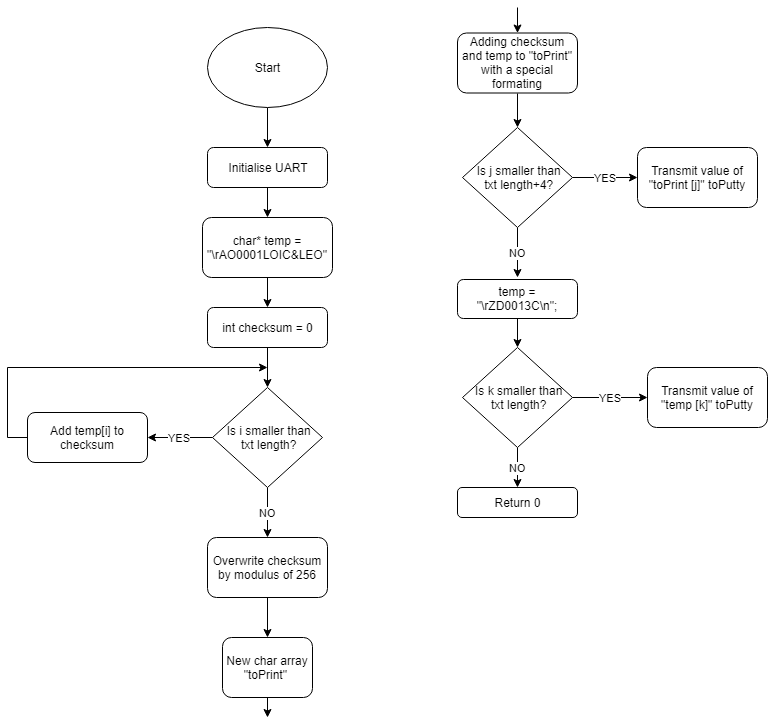

The diagram above was exported from draw.io. Its source (the exported page's mxGraphModel, read from the mxfile embedded in the PNG):
<mxGraphModel dx="1290" dy="179" grid="1" gridSize="10" guides="1" tooltips="1" connect="1" arrows="1" fold="1" page="1" pageScale="1" pageWidth="827" pageHeight="1169" math="0" shadow="0">
  <root>
    <mxCell id="0" />
    <mxCell id="1" parent="0" />
    <mxCell id="pE-oxD7OYkjL-rMMNhon-2" style="edgeStyle=orthogonalEdgeStyle;rounded=0;orthogonalLoop=1;jettySize=auto;html=1;exitX=0.5;exitY=1;exitDx=0;exitDy=0;" edge="1" parent="1" source="pE-oxD7OYkjL-rMMNhon-1" target="pE-oxD7OYkjL-rMMNhon-3">
      <mxGeometry relative="1" as="geometry">
        <mxPoint x="180" y="160" as="targetPoint" />
      </mxGeometry>
    </mxCell>
    <mxCell id="pE-oxD7OYkjL-rMMNhon-1" value="Start" style="ellipse;whiteSpace=wrap;html=1;" vertex="1" parent="1">
      <mxGeometry x="120" y="40" width="120" height="80" as="geometry" />
    </mxCell>
    <mxCell id="pE-oxD7OYkjL-rMMNhon-4" style="edgeStyle=orthogonalEdgeStyle;rounded=0;orthogonalLoop=1;jettySize=auto;html=1;exitX=0.5;exitY=1;exitDx=0;exitDy=0;" edge="1" parent="1" source="pE-oxD7OYkjL-rMMNhon-3">
      <mxGeometry relative="1" as="geometry">
        <mxPoint x="180" y="230" as="targetPoint" />
      </mxGeometry>
    </mxCell>
    <mxCell id="pE-oxD7OYkjL-rMMNhon-3" value="Initialise UART" style="rounded=1;whiteSpace=wrap;html=1;" vertex="1" parent="1">
      <mxGeometry x="120" y="160" width="120" height="40" as="geometry" />
    </mxCell>
    <mxCell id="pE-oxD7OYkjL-rMMNhon-7" style="edgeStyle=orthogonalEdgeStyle;rounded=0;orthogonalLoop=1;jettySize=auto;html=1;exitX=0.5;exitY=1;exitDx=0;exitDy=0;" edge="1" parent="1" source="pE-oxD7OYkjL-rMMNhon-5">
      <mxGeometry relative="1" as="geometry">
        <mxPoint x="180" y="320" as="targetPoint" />
      </mxGeometry>
    </mxCell>
    <mxCell id="pE-oxD7OYkjL-rMMNhon-5" value="char* temp = &quot;\rAO0001LOIC&amp;amp;LEO&quot;" style="rounded=1;whiteSpace=wrap;html=1;" vertex="1" parent="1">
      <mxGeometry x="115" y="230" width="130" height="60" as="geometry" />
    </mxCell>
    <mxCell id="pE-oxD7OYkjL-rMMNhon-9" style="edgeStyle=orthogonalEdgeStyle;rounded=0;orthogonalLoop=1;jettySize=auto;html=1;exitX=0.5;exitY=1;exitDx=0;exitDy=0;" edge="1" parent="1" source="pE-oxD7OYkjL-rMMNhon-8">
      <mxGeometry relative="1" as="geometry">
        <mxPoint x="180" y="400" as="targetPoint" />
      </mxGeometry>
    </mxCell>
    <mxCell id="pE-oxD7OYkjL-rMMNhon-8" value="int checksum = 0" style="rounded=1;whiteSpace=wrap;html=1;" vertex="1" parent="1">
      <mxGeometry x="120" y="320" width="120" height="40" as="geometry" />
    </mxCell>
    <mxCell id="pE-oxD7OYkjL-rMMNhon-34" value="YES" style="edgeStyle=orthogonalEdgeStyle;rounded=0;orthogonalLoop=1;jettySize=auto;html=1;exitX=0;exitY=0.5;exitDx=0;exitDy=0;entryX=1;entryY=0.5;entryDx=0;entryDy=0;" edge="1" parent="1" source="pE-oxD7OYkjL-rMMNhon-11" target="pE-oxD7OYkjL-rMMNhon-16">
      <mxGeometry relative="1" as="geometry" />
    </mxCell>
    <mxCell id="pE-oxD7OYkjL-rMMNhon-37" value="NO" style="edgeStyle=orthogonalEdgeStyle;rounded=0;orthogonalLoop=1;jettySize=auto;html=1;exitX=0.5;exitY=1;exitDx=0;exitDy=0;" edge="1" parent="1" source="pE-oxD7OYkjL-rMMNhon-11">
      <mxGeometry relative="1" as="geometry">
        <mxPoint x="180" y="550" as="targetPoint" />
      </mxGeometry>
    </mxCell>
    <mxCell id="pE-oxD7OYkjL-rMMNhon-11" value="&amp;nbsp; Is i smaller than&amp;nbsp; &amp;nbsp;txt length?" style="rhombus;whiteSpace=wrap;html=1;" vertex="1" parent="1">
      <mxGeometry x="125" y="400" width="110" height="100" as="geometry" />
    </mxCell>
    <mxCell id="pE-oxD7OYkjL-rMMNhon-36" style="edgeStyle=orthogonalEdgeStyle;rounded=0;orthogonalLoop=1;jettySize=auto;html=1;exitX=0;exitY=0.5;exitDx=0;exitDy=0;" edge="1" parent="1" source="pE-oxD7OYkjL-rMMNhon-16">
      <mxGeometry relative="1" as="geometry">
        <mxPoint x="180" y="380" as="targetPoint" />
        <Array as="points">
          <mxPoint x="-80" y="450" />
        </Array>
      </mxGeometry>
    </mxCell>
    <mxCell id="pE-oxD7OYkjL-rMMNhon-16" value="Add temp[i] to checksum" style="rounded=1;whiteSpace=wrap;html=1;" vertex="1" parent="1">
      <mxGeometry x="-60" y="425" width="120" height="50" as="geometry" />
    </mxCell>
    <mxCell id="pE-oxD7OYkjL-rMMNhon-26" style="edgeStyle=orthogonalEdgeStyle;rounded=0;orthogonalLoop=1;jettySize=auto;html=1;exitX=0.5;exitY=1;exitDx=0;exitDy=0;" edge="1" parent="1" source="pE-oxD7OYkjL-rMMNhon-21">
      <mxGeometry relative="1" as="geometry">
        <mxPoint x="180" y="650" as="targetPoint" />
      </mxGeometry>
    </mxCell>
    <mxCell id="pE-oxD7OYkjL-rMMNhon-21" value="Overwrite checksum by modulus of 256" style="rounded=1;whiteSpace=wrap;html=1;" vertex="1" parent="1">
      <mxGeometry x="120" y="550" width="120" height="60" as="geometry" />
    </mxCell>
    <mxCell id="pE-oxD7OYkjL-rMMNhon-39" style="edgeStyle=orthogonalEdgeStyle;rounded=0;orthogonalLoop=1;jettySize=auto;html=1;exitX=0.5;exitY=1;exitDx=0;exitDy=0;" edge="1" parent="1" source="pE-oxD7OYkjL-rMMNhon-23">
      <mxGeometry relative="1" as="geometry">
        <mxPoint x="180" y="730" as="targetPoint" />
      </mxGeometry>
    </mxCell>
    <mxCell id="pE-oxD7OYkjL-rMMNhon-23" value="New char array &quot;toPrint&quot;&amp;nbsp;" style="rounded=1;whiteSpace=wrap;html=1;" vertex="1" parent="1">
      <mxGeometry x="135" y="650" width="90" height="60" as="geometry" />
    </mxCell>
    <mxCell id="pE-oxD7OYkjL-rMMNhon-25" value="Adding checksum and temp to &quot;toPrint&quot; with a special formating" style="rounded=1;whiteSpace=wrap;html=1;" vertex="1" parent="1">
      <mxGeometry x="370" y="45.5" width="120" height="60" as="geometry" />
    </mxCell>
    <mxCell id="pE-oxD7OYkjL-rMMNhon-33" value="Transmit value of &quot;toPrint [j]&quot; toPutty" style="rounded=1;whiteSpace=wrap;html=1;" vertex="1" parent="1">
      <mxGeometry x="550" y="160" width="120" height="60" as="geometry" />
    </mxCell>
    <mxCell id="pE-oxD7OYkjL-rMMNhon-40" value="" style="endArrow=classic;html=1;entryX=0.5;entryY=0;entryDx=0;entryDy=0;" edge="1" parent="1" target="pE-oxD7OYkjL-rMMNhon-25">
      <mxGeometry width="50" height="50" relative="1" as="geometry">
        <mxPoint x="430" y="20" as="sourcePoint" />
        <mxPoint x="650" y="56" as="targetPoint" />
      </mxGeometry>
    </mxCell>
    <mxCell id="pE-oxD7OYkjL-rMMNhon-42" value="YES" style="edgeStyle=orthogonalEdgeStyle;rounded=0;orthogonalLoop=1;jettySize=auto;html=1;exitX=1;exitY=0.5;exitDx=0;exitDy=0;entryX=0;entryY=0.5;entryDx=0;entryDy=0;" edge="1" parent="1" source="pE-oxD7OYkjL-rMMNhon-29" target="pE-oxD7OYkjL-rMMNhon-33">
      <mxGeometry relative="1" as="geometry" />
    </mxCell>
    <mxCell id="pE-oxD7OYkjL-rMMNhon-43" value="NO" style="edgeStyle=orthogonalEdgeStyle;rounded=0;orthogonalLoop=1;jettySize=auto;html=1;exitX=0.5;exitY=1;exitDx=0;exitDy=0;" edge="1" parent="1" source="pE-oxD7OYkjL-rMMNhon-29">
      <mxGeometry relative="1" as="geometry">
        <mxPoint x="430" y="290" as="targetPoint" />
      </mxGeometry>
    </mxCell>
    <mxCell id="pE-oxD7OYkjL-rMMNhon-29" value="&amp;nbsp; Is j smaller than&amp;nbsp; &amp;nbsp;txt length+4?" style="rhombus;whiteSpace=wrap;html=1;" vertex="1" parent="1">
      <mxGeometry x="375" y="140" width="110" height="100" as="geometry" />
    </mxCell>
    <mxCell id="pE-oxD7OYkjL-rMMNhon-41" style="edgeStyle=orthogonalEdgeStyle;rounded=0;orthogonalLoop=1;jettySize=auto;html=1;exitX=0.5;exitY=1;exitDx=0;exitDy=0;" edge="1" parent="1" source="pE-oxD7OYkjL-rMMNhon-25" target="pE-oxD7OYkjL-rMMNhon-29">
      <mxGeometry relative="1" as="geometry">
        <mxPoint x="430" y="205.5" as="targetPoint" />
        <mxPoint x="430" y="106" as="sourcePoint" />
      </mxGeometry>
    </mxCell>
    <mxCell id="pE-oxD7OYkjL-rMMNhon-46" style="edgeStyle=orthogonalEdgeStyle;rounded=0;orthogonalLoop=1;jettySize=auto;html=1;exitX=0.5;exitY=1;exitDx=0;exitDy=0;" edge="1" parent="1" source="pE-oxD7OYkjL-rMMNhon-45">
      <mxGeometry relative="1" as="geometry">
        <mxPoint x="430" y="360" as="targetPoint" />
      </mxGeometry>
    </mxCell>
    <mxCell id="pE-oxD7OYkjL-rMMNhon-45" value="temp = &quot;\rZD0013C\n&quot;;" style="rounded=1;whiteSpace=wrap;html=1;" vertex="1" parent="1">
      <mxGeometry x="370" y="292" width="120" height="39" as="geometry" />
    </mxCell>
    <mxCell id="pE-oxD7OYkjL-rMMNhon-49" value="NO" style="edgeStyle=orthogonalEdgeStyle;rounded=0;orthogonalLoop=1;jettySize=auto;html=1;exitX=0.5;exitY=1;exitDx=0;exitDy=0;" edge="1" parent="1" source="pE-oxD7OYkjL-rMMNhon-48" target="pE-oxD7OYkjL-rMMNhon-50">
      <mxGeometry relative="1" as="geometry">
        <mxPoint x="430" y="490" as="targetPoint" />
      </mxGeometry>
    </mxCell>
    <mxCell id="pE-oxD7OYkjL-rMMNhon-51" value="YES" style="edgeStyle=orthogonalEdgeStyle;rounded=0;orthogonalLoop=1;jettySize=auto;html=1;exitX=1;exitY=0.5;exitDx=0;exitDy=0;" edge="1" parent="1" source="pE-oxD7OYkjL-rMMNhon-48">
      <mxGeometry relative="1" as="geometry">
        <mxPoint x="560" y="410" as="targetPoint" />
      </mxGeometry>
    </mxCell>
    <mxCell id="pE-oxD7OYkjL-rMMNhon-48" value="&amp;nbsp; Is k smaller than&amp;nbsp; &amp;nbsp;txt length?" style="rhombus;whiteSpace=wrap;html=1;" vertex="1" parent="1">
      <mxGeometry x="375" y="360" width="110" height="100" as="geometry" />
    </mxCell>
    <mxCell id="pE-oxD7OYkjL-rMMNhon-50" value="Return 0" style="rounded=1;whiteSpace=wrap;html=1;" vertex="1" parent="1">
      <mxGeometry x="370" y="500" width="120" height="30" as="geometry" />
    </mxCell>
    <mxCell id="pE-oxD7OYkjL-rMMNhon-52" value="&lt;span style=&quot;white-space: normal&quot;&gt;Transmit value of &quot;temp [k]&quot; toPutty&lt;/span&gt;" style="rounded=1;whiteSpace=wrap;html=1;" vertex="1" parent="1">
      <mxGeometry x="560" y="380" width="120" height="60" as="geometry" />
    </mxCell>
  </root>
</mxGraphModel>